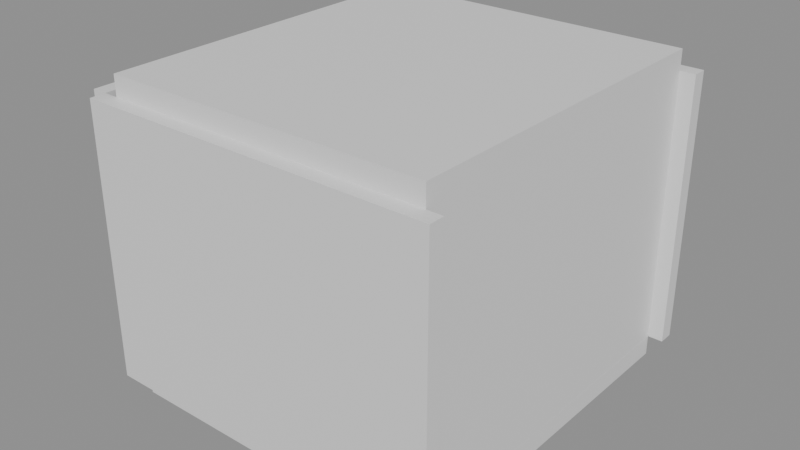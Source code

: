 # Source: e1330_after.blend  (saved by Blender 5.2.44; exported with 4.5.12 LTS)
import bpy
from mathutils import Matrix  # noqa: F401  (used for matrix-valued properties, if any)

bpy.ops.wm.read_factory_settings(use_empty=True)
scene = bpy.context.scene
scene.name = 'Scene'

# ---- materials (node trees are filled in below, after node groups)
mat_muro_pintura_gris = bpy.data.materials.new('Muro_Pintura_Gris')
mat_parquet = bpy.data.materials.new('Parquet')
mat_losacero = bpy.data.materials.new('Losacero')
mat_madera = bpy.data.materials.new('Madera')
mat_textil_blanco = bpy.data.materials.new('Textil_Blanco')

# ---- material node trees
mat_muro_pintura_gris.use_nodes = True; mat_muro_pintura_gris.node_tree.nodes.clear()
_N = mat_muro_pintura_gris.node_tree.nodes; _L = mat_muro_pintura_gris.node_tree.links
n0 = _N.new('ShaderNodeBsdfPrincipled'); n0.name = 'Principled BSDF'; n0.location = (-200, 100)
n0.inputs[3].default_value = 1.45
n0.inputs[10].default_value = 0.005
n1 = _N.new('ShaderNodeOutputMaterial'); n1.name = 'Material Output'; n1.location = (200, 100)
_L.new(n0.outputs[0], n1.inputs[0])
n1.is_active_output = True
mat_parquet.use_nodes = True; mat_parquet.node_tree.nodes.clear()
_N = mat_parquet.node_tree.nodes; _L = mat_parquet.node_tree.links
n0 = _N.new('ShaderNodeBsdfPrincipled'); n0.name = 'Principled BSDF'; n0.location = (-200, 100)
n0.inputs[3].default_value = 1.45
n0.inputs[10].default_value = 0.005
n1 = _N.new('ShaderNodeOutputMaterial'); n1.name = 'Material Output'; n1.location = (200, 100)
_L.new(n0.outputs[0], n1.inputs[0])
n1.is_active_output = True
mat_losacero.use_nodes = True; mat_losacero.node_tree.nodes.clear()
_N = mat_losacero.node_tree.nodes; _L = mat_losacero.node_tree.links
n0 = _N.new('ShaderNodeBsdfPrincipled'); n0.name = 'Principled BSDF'; n0.location = (-200, 100)
n0.inputs[3].default_value = 1.45
n0.inputs[10].default_value = 0.005
n1 = _N.new('ShaderNodeOutputMaterial'); n1.name = 'Material Output'; n1.location = (200, 100)
_L.new(n0.outputs[0], n1.inputs[0])
n1.is_active_output = True
mat_madera.use_nodes = True; mat_madera.node_tree.nodes.clear()
_N = mat_madera.node_tree.nodes; _L = mat_madera.node_tree.links
n0 = _N.new('ShaderNodeBsdfPrincipled'); n0.name = 'Principled BSDF'; n0.location = (-200, 100)
n0.inputs[3].default_value = 1.45
n0.inputs[10].default_value = 0.005
n1 = _N.new('ShaderNodeOutputMaterial'); n1.name = 'Material Output'; n1.location = (200, 100)
_L.new(n0.outputs[0], n1.inputs[0])
n1.is_active_output = True
mat_textil_blanco.use_nodes = True; mat_textil_blanco.node_tree.nodes.clear()
_N = mat_textil_blanco.node_tree.nodes; _L = mat_textil_blanco.node_tree.links
n0 = _N.new('ShaderNodeBsdfPrincipled'); n0.name = 'Principled BSDF'; n0.location = (-200, 100)
n0.inputs[3].default_value = 1.45
n0.inputs[10].default_value = 0.005
n1 = _N.new('ShaderNodeOutputMaterial'); n1.name = 'Material Output'; n1.location = (200, 100)
_L.new(n0.outputs[0], n1.inputs[0])
n1.is_active_output = True

# ---- meshes
me_dormitorio_principal_muro_sur_cuerpo_mesh = bpy.data.meshes.new('Dormitorio_Principal_Muro_Sur_Cuerpo_mesh')
me_dormitorio_principal_muro_sur_cuerpo_mesh.from_pydata([(0.0, 0.0, 0.0), (3.5, 0.0, 0.0), (3.5, 0.15, 0.0), (0.0, 0.15, 0.0), (0.0, 0.0, 2.7), (3.5, 0.0, 2.7), (3.5, 0.15, 2.7), (0.0, 0.15, 2.7)], [], [(0, 1, 2, 3), (4, 5, 6, 7), (0, 1, 5, 4), (1, 2, 6, 5), (2, 3, 7, 6), (3, 0, 4, 7)])
me_dormitorio_principal_muro_sur_cuerpo_mesh.materials.append(mat_muro_pintura_gris)
me_dormitorio_principal_muro_sur_cuerpo_mesh.update()
me_dormitorio_principal_muro_norte_cuerpo_mesh = bpy.data.meshes.new('Dormitorio_Principal_Muro_Norte_Cuerpo_mesh')
me_dormitorio_principal_muro_norte_cuerpo_mesh.from_pydata([(0.0, 0.0, 0.0), (3.5, 0.0, 0.0), (3.5, 0.15, 0.0), (0.0, 0.15, 0.0), (0.0, 0.0, 2.7), (3.5, 0.0, 2.7), (3.5, 0.15, 2.7), (0.0, 0.15, 2.7)], [], [(0, 1, 2, 3), (4, 5, 6, 7), (0, 1, 5, 4), (1, 2, 6, 5), (2, 3, 7, 6), (3, 0, 4, 7)])
me_dormitorio_principal_muro_norte_cuerpo_mesh.materials.append(mat_muro_pintura_gris)
me_dormitorio_principal_muro_norte_cuerpo_mesh.update()
me_dormitorio_principal_muro_oeste_cuerpo_mesh = bpy.data.meshes.new('Dormitorio_Principal_Muro_Oeste_Cuerpo_mesh')
me_dormitorio_principal_muro_oeste_cuerpo_mesh.from_pydata([(0.0, 0.0, 0.0), (3.5, 0.0, 0.0), (3.5, 0.15, 0.0), (0.0, 0.15, 0.0), (0.0, 0.0, 2.7), (3.5, 0.0, 2.7), (3.5, 0.15, 2.7), (0.0, 0.15, 2.7)], [], [(0, 1, 2, 3), (4, 5, 6, 7), (0, 1, 5, 4), (1, 2, 6, 5), (2, 3, 7, 6), (3, 0, 4, 7)])
me_dormitorio_principal_muro_oeste_cuerpo_mesh.materials.append(mat_muro_pintura_gris)
me_dormitorio_principal_muro_oeste_cuerpo_mesh.update()
me_dormitorio_principal_muro_este_cuerpo_mesh = bpy.data.meshes.new('Dormitorio_Principal_Muro_Este_Cuerpo_mesh')
me_dormitorio_principal_muro_este_cuerpo_mesh.from_pydata([(0.0, 0.0, 0.0), (3.5, 0.0, 0.0), (3.5, 0.15, 0.0), (0.0, 0.15, 0.0), (0.0, 0.0, 2.7), (3.5, 0.0, 2.7), (3.5, 0.15, 2.7), (0.0, 0.15, 2.7)], [], [(0, 1, 2, 3), (4, 5, 6, 7), (0, 1, 5, 4), (1, 2, 6, 5), (2, 3, 7, 6), (3, 0, 4, 7)])
me_dormitorio_principal_muro_este_cuerpo_mesh.materials.append(mat_muro_pintura_gris)
me_dormitorio_principal_muro_este_cuerpo_mesh.update()
me_dormitorio_principal_suelo_mesh = bpy.data.meshes.new('Dormitorio_Principal_Suelo_mesh')
me_dormitorio_principal_suelo_mesh.from_pydata([(0.0, 0.0, 0.0), (3.2, 0.0, 0.0), (3.2, 3.5, 0.0), (0.0, 3.5, 0.0), (0.0, 0.0, 0.2), (3.2, 0.0, 0.2), (3.2, 3.5, 0.2), (0.0, 3.5, 0.2)], [], [(0, 3, 2, 1), (4, 5, 6, 7), (2, 3, 7, 6), (0, 1, 5, 4), (1, 2, 6, 5), (3, 0, 4, 7)])
me_dormitorio_principal_suelo_mesh.materials.append(mat_parquet)
me_dormitorio_principal_suelo_mesh.update()
me_dormitorio_principal_techo_cuerpo_mesh = bpy.data.meshes.new('Dormitorio_Principal_Techo_Cuerpo_mesh')
me_dormitorio_principal_techo_cuerpo_mesh.from_pydata([(0.0, 0.0, 2.7), (3.2, 0.0, 2.7), (3.2, 3.5, 2.7), (0.0, 3.5, 2.7), (0.0, 0.0, 2.9), (3.2, 0.0, 2.9), (3.2, 3.5, 2.9), (0.0, 3.5, 2.9)], [], [(0, 1, 2, 3), (4, 5, 6, 7), (0, 1, 5, 4), (1, 2, 6, 5), (2, 3, 7, 6), (3, 0, 4, 7)])
me_dormitorio_principal_techo_cuerpo_mesh.materials.append(mat_losacero)
me_dormitorio_principal_techo_cuerpo_mesh.update()
me_cama_matrimonial_base_mesh = bpy.data.meshes.new('Cama_Matrimonial_Base_mesh')
me_cama_matrimonial_base_mesh.from_pydata([(0.0, 0.0, 0.0), (1.6, 0.0, 0.0), (1.6, 2.0, 0.0), (0.0, 2.0, 0.0), (0.0, 0.0, 0.06), (1.6, 0.0, 0.06), (1.6, 2.0, 0.06), (0.0, 2.0, 0.06)], [], [(0, 1, 2, 3), (4, 5, 6, 7), (0, 1, 5, 4), (1, 2, 6, 5), (2, 3, 7, 6), (3, 0, 4, 7)])
me_cama_matrimonial_base_mesh.materials.append(mat_madera)
me_cama_matrimonial_base_mesh.update()
me_cama_matrimonial_colchon_mesh = bpy.data.meshes.new('Cama_Matrimonial_Colchon_mesh')
me_cama_matrimonial_colchon_mesh.from_pydata([(0.0, 0.0, 0.0), (1.56, 0.0, 0.0), (1.56, 1.96, 0.0), (0.0, 1.96, 0.0), (0.0, 0.0, 0.25), (1.56, 0.0, 0.25), (1.56, 1.96, 0.25), (0.0, 1.96, 0.25)], [], [(0, 1, 2, 3), (4, 5, 6, 7), (0, 1, 5, 4), (1, 2, 6, 5), (2, 3, 7, 6), (3, 0, 4, 7)])
me_cama_matrimonial_colchon_mesh.materials.append(mat_textil_blanco)
me_cama_matrimonial_colchon_mesh.update()
me_cama_matrimonial_cabecero_mesh = bpy.data.meshes.new('Cama_Matrimonial_Cabecero_mesh')
me_cama_matrimonial_cabecero_mesh.from_pydata([(0.0, 0.0, 0.0), (1.6, 0.0, 0.0), (1.6, 0.06, 0.0), (0.0, 0.06, 0.0), (0.0, 0.0, 0.65), (1.6, 0.0, 0.65), (1.6, 0.06, 0.65), (0.0, 0.06, 0.65)], [], [(0, 1, 2, 3), (4, 5, 6, 7), (0, 1, 5, 4), (1, 2, 6, 5), (2, 3, 7, 6), (3, 0, 4, 7)])
me_cama_matrimonial_cabecero_mesh.materials.append(mat_madera)
me_cama_matrimonial_cabecero_mesh.update()

# ---- objects
ob_dormitorio_principal = bpy.data.objects.new('Dormitorio_Principal', None)
ob_dormitorio_principal_muro_sur = bpy.data.objects.new('Dormitorio_Principal_Muro_Sur', None)
ob_dormitorio_principal_muro_sur_cuerpo = bpy.data.objects.new('Dormitorio_Principal_Muro_Sur_Cuerpo', me_dormitorio_principal_muro_sur_cuerpo_mesh)
ob_dormitorio_principal_muro_norte = bpy.data.objects.new('Dormitorio_Principal_Muro_Norte', None)
ob_dormitorio_principal_muro_norte_cuerpo = bpy.data.objects.new('Dormitorio_Principal_Muro_Norte_Cuerpo', me_dormitorio_principal_muro_norte_cuerpo_mesh)
ob_dormitorio_principal_muro_oeste = bpy.data.objects.new('Dormitorio_Principal_Muro_Oeste', None)
ob_dormitorio_principal_muro_oeste_cuerpo = bpy.data.objects.new('Dormitorio_Principal_Muro_Oeste_Cuerpo', me_dormitorio_principal_muro_oeste_cuerpo_mesh)
ob_dormitorio_principal_muro_este = bpy.data.objects.new('Dormitorio_Principal_Muro_Este', None)
ob_dormitorio_principal_muro_este_cuerpo = bpy.data.objects.new('Dormitorio_Principal_Muro_Este_Cuerpo', me_dormitorio_principal_muro_este_cuerpo_mesh)
ob_dormitorio_principal_suelo_solido = bpy.data.objects.new('Dormitorio_Principal_Suelo_Solido', me_dormitorio_principal_suelo_mesh)
ob_dormitorio_principal_suelo = bpy.data.objects.new('Dormitorio_Principal_Suelo', None)
ob_dormitorio_principal_techo_cuerpo = bpy.data.objects.new('Dormitorio_Principal_Techo_Cuerpo', me_dormitorio_principal_techo_cuerpo_mesh)
ob_dormitorio_principal_techo = bpy.data.objects.new('Dormitorio_Principal_Techo', None)
ob_cama_matrimonial = bpy.data.objects.new('Cama_Matrimonial', None)
ob_cama_matrimonial_base = bpy.data.objects.new('Cama_Matrimonial_Base', me_cama_matrimonial_base_mesh)
ob_cama_matrimonial_colchon = bpy.data.objects.new('Cama_Matrimonial_Colchon', me_cama_matrimonial_colchon_mesh)
ob_cama_matrimonial_cabecero = bpy.data.objects.new('Cama_Matrimonial_Cabecero', me_cama_matrimonial_cabecero_mesh)

# ---- transforms, parenting, visibility, modifiers, constraints
ob_dormitorio_principal.location = (0.0, 0.0, 0.0)
ob_dormitorio_principal.empty_display_type = 'ARROWS'
ob_dormitorio_principal_muro_sur.parent = ob_dormitorio_principal
ob_dormitorio_principal_muro_sur.location = (0.0, 0.0, 0.0)
ob_dormitorio_principal_muro_sur.empty_display_type = 'ARROWS'
ob_dormitorio_principal_muro_sur_cuerpo.parent = ob_dormitorio_principal_muro_sur
ob_dormitorio_principal_muro_sur_cuerpo.location = (0.0, 0.0, 0.0)
ob_dormitorio_principal_muro_norte.parent = ob_dormitorio_principal
ob_dormitorio_principal_muro_norte.location = (0.0, 3.65, 0.0)
ob_dormitorio_principal_muro_norte.empty_display_type = 'ARROWS'
ob_dormitorio_principal_muro_norte_cuerpo.parent = ob_dormitorio_principal_muro_norte
ob_dormitorio_principal_muro_norte_cuerpo.location = (0.0, 0.0, 0.0)
ob_dormitorio_principal_muro_oeste.parent = ob_dormitorio_principal
ob_dormitorio_principal_muro_oeste.location = (0.0, 0.15, 0.0)
ob_dormitorio_principal_muro_oeste.rotation_euler = (0.0, 0.0, 1.571)
ob_dormitorio_principal_muro_oeste.empty_display_type = 'ARROWS'
ob_dormitorio_principal_muro_oeste_cuerpo.parent = ob_dormitorio_principal_muro_oeste
ob_dormitorio_principal_muro_oeste_cuerpo.location = (0.0, 0.0, 0.0)
ob_dormitorio_principal_muro_este.parent = ob_dormitorio_principal
ob_dormitorio_principal_muro_este.location = (3.35, 0.15, 0.0)
ob_dormitorio_principal_muro_este.rotation_euler = (0.0, 0.0, 1.571)
ob_dormitorio_principal_muro_este.empty_display_type = 'ARROWS'
ob_dormitorio_principal_muro_este_cuerpo.parent = ob_dormitorio_principal_muro_este
ob_dormitorio_principal_muro_este_cuerpo.location = (0.0, 0.0, 0.0)
ob_dormitorio_principal_suelo_solido.parent = ob_dormitorio_principal_suelo
ob_dormitorio_principal_suelo_solido.location = (0.0, 0.0, 0.0)
ob_dormitorio_principal_suelo.parent = ob_dormitorio_principal
ob_dormitorio_principal_suelo.location = (0.15, 0.15, -0.2)
ob_dormitorio_principal_suelo.empty_display_type = 'ARROWS'
ob_dormitorio_principal_techo_cuerpo.parent = ob_dormitorio_principal_techo
ob_dormitorio_principal_techo_cuerpo.location = (0.15, 0.15, 0.0)
ob_dormitorio_principal_techo.parent = ob_dormitorio_principal
ob_dormitorio_principal_techo.location = (0.0, 0.0, 0.0)
ob_dormitorio_principal_techo.empty_display_type = 'ARROWS'
ob_cama_matrimonial.location = (1.2, 0.8, 0.2)
ob_cama_matrimonial.empty_display_type = 'ARROWS'
ob_cama_matrimonial_base.parent = ob_cama_matrimonial
ob_cama_matrimonial_base.location = (0.0, 0.0, 0.0)
ob_cama_matrimonial_colchon.parent = ob_cama_matrimonial
ob_cama_matrimonial_colchon.location = (0.02, 0.02, 0.06)
ob_cama_matrimonial_cabecero.parent = ob_cama_matrimonial
ob_cama_matrimonial_cabecero.location = (0.0, 0.0, 0.35)

# ---- collection membership
scene.collection.objects.link(ob_dormitorio_principal)
scene.collection.objects.link(ob_dormitorio_principal_muro_sur)
scene.collection.objects.link(ob_dormitorio_principal_muro_sur_cuerpo)
scene.collection.objects.link(ob_dormitorio_principal_muro_norte)
scene.collection.objects.link(ob_dormitorio_principal_muro_norte_cuerpo)
scene.collection.objects.link(ob_dormitorio_principal_muro_oeste)
scene.collection.objects.link(ob_dormitorio_principal_muro_oeste_cuerpo)
scene.collection.objects.link(ob_dormitorio_principal_muro_este)
scene.collection.objects.link(ob_dormitorio_principal_muro_este_cuerpo)
scene.collection.objects.link(ob_dormitorio_principal_suelo_solido)
scene.collection.objects.link(ob_dormitorio_principal_suelo)
scene.collection.objects.link(ob_dormitorio_principal_techo_cuerpo)
scene.collection.objects.link(ob_dormitorio_principal_techo)
scene.collection.objects.link(ob_cama_matrimonial)
scene.collection.objects.link(ob_cama_matrimonial_base)
scene.collection.objects.link(ob_cama_matrimonial_colchon)
scene.collection.objects.link(ob_cama_matrimonial_cabecero)

# ---- scene / render settings (as saved in the file)
scene.frame_start = 1; scene.frame_end = 250; scene.frame_set(1)
scene.render.engine = 'BLENDER_EEVEE_NEXT'
scene.render.bake_bias = 0.0
scene.render.bake_samples = 0
scene.render.compositor_device = 'GPU'
scene.eevee.use_volume_custom_range = False
scene.eevee.fast_gi_thickness_near = 0.1
scene.eevee.fast_gi_thickness_far = 0.0
scene.eevee.ray_tracing_options.screen_trace_thickness = 0.1
bpy.context.view_layer.update()

# ---- added for rendering (the .blend has no active camera and no usable light): camera, sun + grey world if the file has none
cam_auto = bpy.data.cameras.new('AutoCamera')
cam_auto.lens = 50.0
cam_auto.sensor_width = 36.0
cam_auto.clip_end = 1000.0
ob_auto_camera = bpy.data.objects.new('AutoCamera', cam_auto)
scene.collection.objects.link(ob_auto_camera)
ob_auto_camera.location = (7.33118, -4.88742, 5.87494)
ob_auto_camera.rotation_euler = (1.09748, -7.21219e-08, 0.694738)
scene.camera = ob_auto_camera
light_auto_sun = bpy.data.lights.new('AutoSun', 'SUN')
light_auto_sun.energy = 3.0
light_auto_sun.angle = 0.0523599
ob_auto_sun = bpy.data.objects.new('AutoSun', light_auto_sun)
scene.collection.objects.link(ob_auto_sun)
ob_auto_sun.rotation_euler = (0.872665, 0.174533, 0.523599)
if scene.world is None:
    world_auto = bpy.data.worlds.new('AutoWorld')
    world_auto.color = (0.3, 0.3, 0.3)
    scene.world = world_auto
bpy.context.view_layer.update()
